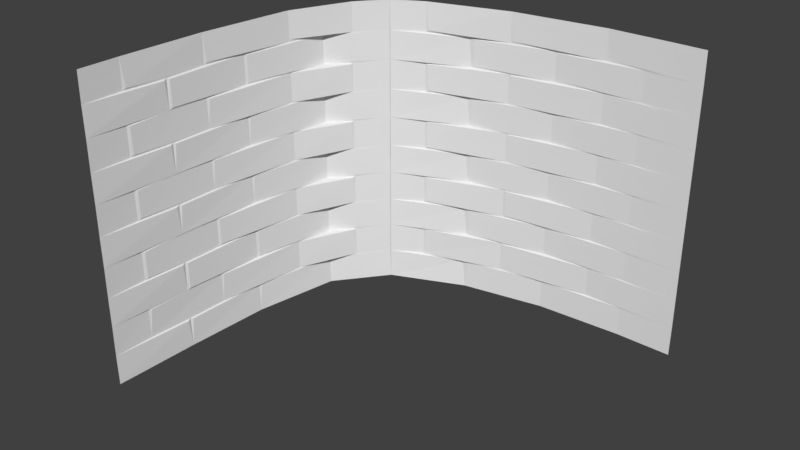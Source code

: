 # Source: curvedbrickwall001.blend  (saved by Blender 2.79.0; exported with 4.5.12 LTS)
import bpy
from mathutils import Matrix  # noqa: F401  (used for matrix-valued properties, if any)

bpy.ops.wm.read_factory_settings(use_empty=True)
scene = bpy.context.scene
scene.name = 'Scene'

# ---- collections
col_collection_10 = bpy.data.collections.new('Collection 10'); scene.collection.children.link(col_collection_10)

# ---- world
world_world = bpy.data.worlds.new('World'); scene.world = world_world
world_world.color = (0.05088, 0.05088, 0.05088)
world_world.use_sun_shadow = False
world_world.sun_shadow_jitter_overblur = 0.0
world_world.cycles.sampling_method = 'MANUAL'

# ---- meshes
me_plane = bpy.data.meshes.new('Plane')
me_plane.from_pydata([(-1.0, -1.0, 0.0), (1.0, -1.0, 0.0), (-1.0, 0.9023, 0.3869), (1.0, 0.9023, 0.3869), (0.8, 0.904, 0.384), (0.8, -1.0, -0.00347), (0.5955, 0.9035, 0.3849), (0.5955, -1.0, -0.002469), (0.3996, 0.904, 0.384), (0.3996, -1.0, -0.003452), (0.196, 0.9034, 0.3851), (0.196, -1.0, -0.002212), (7.891e-08, 0.9041, 0.3839), (-4.164e-10, -1.0, -0.003572), (-0.204, 0.9034, 0.3851), (-0.204, -1.0, -0.002241), (-0.4001, 0.9041, 0.384), (-0.4001, -1.0, -0.003544), (-0.6047, 0.9035, 0.3849), (-0.6047, -1.0, -0.002388), (-0.8, 0.9041, 0.3839), (-0.8, -1.0, -0.003645), (0.8032, -0.474, 0.00244), (0.003802, -0.4743, 0.002445), (-0.3966, -0.4741, 0.002536), (-0.7958, -0.4741, 0.002522), (0.6014, 0.7287, 0.2349), (0.2032, 0.7288, 0.2346), (-0.1976, 0.7288, 0.2347), (-0.5971, 0.7288, 0.2347), (0.8098, 0.6031, 0.1323), (0.4075, 0.6031, 0.1323), (0.01155, 0.6031, 0.1323), (-0.39, 0.6031, 0.1323), (-0.7875, 0.6031, 0.1323), (1.0, 0.5914, 0.1262), (0.803, 0.5924, 0.1213), (0.606, 0.712, 0.2315), (0.5982, 0.5927, 0.1224), (0.4025, 0.5923, 0.1216), (0.2116, 0.712, 0.2315), (0.1994, 0.5927, 0.1224), (0.003503, 0.5924, 0.1213), (-0.1912, 0.712, 0.2315), (-0.201, 0.5927, 0.1224), (-0.3968, 0.5923, 0.1214), (-0.5891, 0.712, 0.2315), (-0.6012, 0.5927, 0.1224), (-0.7961, 0.5925, 0.1214), (-1.0, 0.7262, 0.2389), (0.7993, 0.7278, 0.2353), (0.3987, 0.7279, 0.2353), (-0.0007467, 0.7279, 0.2353), (-0.4009, 0.7279, 0.2353), (-0.801, 0.7279, 0.2353), (-1.0, 0.3606, 0.07701), (-0.8147, 0.3777, 0.08149), (0.7991, 0.3606, 0.07684), (0.6019, 0.3606, 0.07519), (0.3986, 0.3606, 0.07679), (0.2037, 0.3606, 0.0748), (-0.001062, 0.3606, 0.0768), (-0.1972, 0.3606, 0.07493), (-0.4012, 0.3606, 0.07679), (-0.5965, 0.3606, 0.07491), (-0.8012, 0.3599, 0.07524), (-1.0, -0.2196, 0.01145), (0.8098, 0.07029, 0.0317), (0.5858, 0.07243, 0.03168), (0.4075, 0.07029, 0.0317), (0.01155, 0.07029, 0.0317), (-0.39, 0.07029, 0.0317), (-0.6136, 0.07243, 0.03168), (-0.7875, 0.07029, 0.0317), (1.0, 0.05648, 0.02955), (0.8033, 0.05483, 0.02475), (0.598, 0.05498, 0.02536), (0.4028, 0.05478, 0.02499), (0.1991, 0.05619, 0.02699), (0.003889, 0.05482, 0.02472), (-0.2013, 0.05619, 0.027), (-0.3965, 0.0548, 0.02482), (-0.6014, 0.05497, 0.0254), (-0.7956, 0.05479, 0.02478), (0.606, -0.2052, 0.01358), (0.3871, -0.2031, 0.01357), (0.2116, -0.2052, 0.01358), (-0.1912, -0.2052, 0.01358), (-0.5891, -0.2052, 0.01358), (-0.8147, -0.2031, 0.01357), (0.7991, -0.2198, 0.008904), (0.6021, -0.221, 0.007015), (0.3985, -0.2207, 0.007272), (0.2038, -0.2209, 0.006601), (-0.001062, -0.2198, 0.008867), (-0.197, -0.2209, 0.006737), (-0.4012, -0.2198, 0.008857), (-0.5963, -0.2209, 0.006714), (-0.8012, -0.2207, 0.007302), (-1.0, -0.75, -0.002175), (0.4026, -0.4741, 0.002696), (0.8098, -0.4596, 0.01007), (0.5858, -0.4575, 0.01005), (0.4075, -0.4596, 0.01007), (0.01155, -0.4596, 0.01007), (-0.39, -0.4596, 0.01007), (-0.6136, -0.4575, 0.01005), (-0.7875, -0.4596, 0.01007), (0.598, -0.4748, 0.003739), (0.1991, -0.4736, 0.005368), (-0.2013, -0.4736, 0.005375), (-0.6014, -0.4748, 0.003774), (0.606, -0.7325, 1.214e-09), (0.3871, -0.7301, -2.011e-05), (0.2116, -0.7325, 1.322e-09), (-0.01167, -0.7301, -2.006e-05), (-0.1912, -0.7325, 1.527e-09), (-0.4123, -0.7301, -2.009e-05), (-0.5891, -0.7325, 1.596e-09), (-0.8147, -0.7301, -2.026e-05), (1.0, -0.4731, 0.00867), (0.8098, -0.4945, 0.01007), (0.7991, -0.75, -0.004693), (0.6021, -0.7511, -0.006559), (0.4075, -0.4945, 0.01007), (0.3985, -0.7507, -0.00631), (0.2038, -0.751, -0.006977), (0.01155, -0.4945, 0.01007), (-0.0009015, -0.7507, -0.006278), (-0.197, -0.751, -0.006839), (-0.39, -0.4945, 0.01007), (-0.4011, -0.7507, -0.00629), (-0.5963, -0.751, -0.006863), (-0.7875, -0.4945, 0.01007), (-0.8012, -0.7508, -0.00628), (-1.0, 0.9027, 0.3869), (1.0, 0.9027, 0.3869), (-1.0, 1.215, 2.344), (1.0, 1.215, 2.344), (0.8, 1.215, 2.346), (0.8, 0.9028, 0.3868), (0.5955, 1.215, 2.346), (0.5955, 0.9028, 0.3868), (0.3996, 1.215, 2.346), (0.3996, 0.9028, 0.3868), (0.196, 1.215, 2.346), (0.196, 0.9028, 0.3868), (4.685e-07, 1.215, 2.346), (7.591e-08, 0.9028, 0.3868), (-0.204, 1.215, 2.346), (-0.204, 0.9028, 0.3868), (-0.4001, 1.215, 2.346), (-0.4001, 0.9028, 0.3868), (-0.6047, 1.215, 2.346), (-0.6047, 0.9028, 0.3868), (-0.8, 1.215, 2.346), (-0.8, 0.9028, 0.3868), (0.8032, 1.101, 0.8688), (0.003802, 1.101, 0.8686), (-0.3966, 1.101, 0.8688), (-0.7958, 1.101, 0.8688), (0.6015, 1.218, 2.131), (0.2032, 1.218, 2.132), (-0.1976, 1.218, 2.131), (-0.5971, 1.218, 2.132), (0.8098, 1.221, 1.993), (0.4075, 1.221, 1.993), (0.01155, 1.221, 1.993), (-0.39, 1.221, 1.993), (-0.7875, 1.221, 1.993), (1.0, 1.221, 1.98), (0.803, 1.221, 1.981), (0.606, 1.218, 2.114), (0.5982, 1.221, 1.982), (0.4025, 1.221, 1.981), (0.2116, 1.218, 2.114), (0.1994, 1.221, 1.982), (0.003503, 1.221, 1.981), (-0.1912, 1.218, 2.114), (-0.201, 1.221, 1.982), (-0.3968, 1.221, 1.981), (-0.5891, 1.218, 2.114), (-0.6012, 1.221, 1.982), (-0.7961, 1.221, 1.981), (-1.0, 1.218, 2.129), (0.7993, 1.218, 2.131), (0.3987, 1.218, 2.131), (-0.0007463, 1.218, 2.131), (-0.4009, 1.218, 2.131), (-0.801, 1.218, 2.131), (-1.0, 1.218, 1.733), (-0.8147, 1.219, 1.751), (0.7991, 1.218, 1.733), (0.6019, 1.218, 1.733), (0.3986, 1.218, 1.733), (0.2037, 1.219, 1.733), (-0.001062, 1.218, 1.733), (-0.1972, 1.219, 1.733), (-0.4012, 1.218, 1.733), (-0.5965, 1.219, 1.733), (-0.8012, 1.218, 1.732), (-1.0, 1.148, 1.119), (0.8098, 1.197, 1.431), (0.5858, 1.197, 1.434), (0.4075, 1.197, 1.431), (0.01155, 1.197, 1.431), (-0.39, 1.197, 1.431), (-0.6136, 1.197, 1.434), (-0.7875, 1.197, 1.431), (1.0, 1.197, 1.416), (0.8033, 1.197, 1.415), (0.598, 1.197, 1.415), (0.4028, 1.197, 1.414), (0.1991, 1.197, 1.416), (0.003889, 1.197, 1.414), (-0.2013, 1.197, 1.416), (-0.3965, 1.197, 1.414), (-0.6014, 1.197, 1.415), (-0.7956, 1.197, 1.414), (0.606, 1.149, 1.134), (0.3871, 1.149, 1.137), (0.2116, 1.149, 1.134), (-0.1912, 1.149, 1.134), (-0.5891, 1.149, 1.134), (-0.8147, 1.149, 1.137), (0.7991, 1.148, 1.119), (0.6021, 1.149, 1.117), (0.3985, 1.149, 1.118), (0.2038, 1.149, 1.117), (-0.001061, 1.148, 1.119), (-0.197, 1.149, 1.117), (-0.4012, 1.148, 1.119), (-0.5963, 1.149, 1.117), (-0.8012, 1.149, 1.118), (-1.0, 1.003, 0.5888), (0.4026, 1.101, 0.8688), (0.8098, 1.101, 0.8845), (0.5858, 1.101, 0.8867), (0.4075, 1.101, 0.8845), (0.01155, 1.101, 0.8845), (-0.39, 1.101, 0.8845), (-0.6136, 1.101, 0.8867), (-0.7875, 1.101, 0.8845), (0.598, 1.101, 0.8681), (0.1991, 1.101, 0.8695), (-0.2013, 1.101, 0.8695), (-0.6014, 1.101, 0.8681), (0.606, 1.003, 0.6075), (0.3871, 1.003, 0.6101), (0.2116, 1.003, 0.6075), (-0.01167, 1.003, 0.6101), (-0.1912, 1.003, 0.6075), (-0.4123, 1.003, 0.6101), (-0.5891, 1.003, 0.6075), (-0.8147, 1.003, 0.6101), (1.0, 1.1, 0.8701), (0.8098, 1.1, 0.8474), (0.7991, 1.003, 0.5887), (0.6021, 1.003, 0.5874), (0.4075, 1.1, 0.8474), (0.3985, 1.003, 0.5878), (0.2038, 1.003, 0.5875), (0.01155, 1.1, 0.8474), (-0.0009014, 1.003, 0.5878), (-0.197, 1.003, 0.5875), (-0.39, 1.1, 0.8474), (-0.4011, 1.003, 0.5878), (-0.5963, 1.003, 0.5875), (-0.7875, 1.1, 0.8474), (-0.8012, 1.003, 0.5878)], [], [(30, 4, 50), (6, 8, 31), (31, 8, 51), (10, 12, 32), (32, 12, 52), (14, 16, 33), (18, 20, 34), (34, 20, 54), (111, 25, 133), (110, 24, 130), (127, 109, 23), (108, 100, 124), (120, 22, 121), (53, 29, 46), (52, 28, 43), (51, 27, 40), (50, 26, 37), (35, 30, 36), (38, 31, 39), (41, 32, 42), (44, 33, 45), (48, 47, 34), (64, 47, 72), (62, 44, 80), (60, 41, 78), (58, 38, 68), (67, 36, 57), (57, 37, 58), (69, 39, 59), (59, 40, 60), (70, 42, 61), (61, 43, 62), (71, 45, 63), (63, 46, 64), (73, 48, 65), (56, 49, 55), (48, 54, 56), (45, 53, 63), (42, 52, 61), (39, 51, 59), (36, 50, 57), (30, 50, 36), (37, 26, 38), (31, 51, 39), (40, 27, 41), (32, 52, 42), (43, 28, 44), (33, 53, 45), (46, 29, 47), (34, 54, 48), (73, 65, 83), (88, 64, 82), (71, 63, 81), (87, 62, 80), (70, 61, 79), (86, 60, 78), (69, 59, 77), (84, 58, 76), (67, 57, 75), (75, 57, 90), (77, 59, 85), (79, 61, 94), (81, 63, 96), (83, 65, 89), (74, 67, 75), (78, 70, 79), (80, 71, 81), (97, 82, 106), (95, 80, 110), (93, 78, 109), (91, 76, 102), (101, 75, 90), (84, 76, 91), (103, 77, 92), (86, 78, 93), (104, 79, 94), (87, 80, 95), (105, 81, 96), (88, 82, 97), (107, 83, 98), (96, 88, 97), (94, 87, 95), (90, 84, 91), (107, 98, 25), (118, 97, 111), (105, 96, 24), (116, 95, 110), (104, 94, 23), (114, 93, 109), (103, 92, 100), (112, 91, 108), (101, 90, 22), (22, 90, 122), (100, 92, 113), (23, 94, 115), (24, 96, 117), (25, 98, 119), (120, 101, 22), (23, 109, 104), (110, 105, 24), (132, 111, 19), (129, 110, 15), (126, 109, 11), (123, 108, 7), (121, 22, 122), (112, 108, 123), (124, 100, 125), (114, 109, 126), (127, 23, 128), (116, 110, 129), (130, 24, 131), (118, 111, 132), (133, 25, 134), (122, 112, 123), (19, 133, 21), (15, 130, 17), (11, 127, 13), (7, 124, 9), (6, 26, 50, 4), (10, 27, 51, 8), (14, 28, 52, 12), (18, 29, 53, 16), (53, 33, 16), (2, 49, 54, 20), (36, 67, 74, 35), (39, 69, 68, 38), (65, 48, 56), (58, 37, 38), (42, 70, 78, 41), (60, 40, 41), (45, 71, 80, 44), (62, 43, 44), (48, 73, 72, 47), (64, 46, 47), (55, 66, 89, 65), (47, 29, 18), (44, 28, 14), (41, 27, 10), (38, 26, 6), (57, 50, 37), (38, 6, 31), (59, 51, 40), (41, 10, 32), (61, 52, 43), (44, 14, 33), (63, 53, 46), (47, 18, 34), (56, 54, 49), (65, 56, 55), (64, 88, 96, 63), (62, 87, 94, 61), (60, 86, 85, 59), (58, 84, 90, 57), (69, 77, 76, 68), (76, 58, 68), (82, 64, 72), (73, 83, 82, 72), (75, 101, 120, 74), (77, 103, 102, 76), (98, 83, 89), (92, 77, 85), (79, 104, 109, 78), (81, 105, 110, 80), (83, 107, 106, 82), (86, 93, 92, 85), (98, 89, 66), (4, 30, 35, 3), (66, 99, 119, 98), (97, 118, 117, 96), (95, 116, 115, 94), (93, 114, 113, 92), (91, 112, 122, 90), (103, 100, 108, 102), (108, 91, 102), (111, 97, 106), (107, 25, 111, 106), (118, 132, 131, 117), (134, 25, 119), (131, 24, 117), (128, 23, 115), (125, 100, 113), (7, 108, 124), (11, 109, 127), (15, 110, 130), (19, 111, 133), (134, 119, 99), (116, 129, 128, 115), (114, 126, 125, 113), (99, 0, 21, 134), (132, 19, 17, 131), (21, 133, 134), (129, 15, 13, 128), (17, 130, 131), (126, 11, 9, 125), (13, 127, 128), (123, 7, 5, 122), (9, 124, 125), (121, 5, 1, 120), (5, 121, 122), (165, 139, 185), (141, 143, 166), (166, 143, 186), (145, 147, 167), (167, 147, 187), (149, 151, 168), (153, 155, 169), (169, 155, 189), (246, 160, 268), (245, 159, 265), (262, 244, 158), (243, 235, 259), (255, 157, 256), (188, 164, 181), (187, 163, 178), (186, 162, 175), (185, 161, 172), (170, 165, 171), (173, 166, 174), (176, 167, 177), (179, 168, 180), (183, 182, 169), (199, 182, 207), (197, 179, 215), (195, 176, 213), (193, 173, 203), (202, 171, 192), (192, 172, 193), (204, 174, 194), (194, 175, 195), (205, 177, 196), (196, 178, 197), (206, 180, 198), (198, 181, 199), (208, 183, 200), (191, 184, 190), (183, 189, 191), (180, 188, 198), (177, 187, 196), (174, 186, 194), (171, 185, 192), (165, 185, 171), (172, 161, 173), (166, 186, 174), (175, 162, 176), (167, 187, 177), (178, 163, 179), (168, 188, 180), (181, 164, 182), (169, 189, 183), (208, 200, 218), (223, 199, 217), (206, 198, 216), (222, 197, 215), (205, 196, 214), (221, 195, 213), (204, 194, 212), (219, 193, 211), (202, 192, 210), (210, 192, 225), (212, 194, 220), (214, 196, 229), (216, 198, 231), (218, 200, 224), (209, 202, 210), (213, 205, 214), (215, 206, 216), (232, 217, 241), (230, 215, 245), (228, 213, 244), (226, 211, 237), (236, 210, 225), (219, 211, 226), (238, 212, 227), (221, 213, 228), (239, 214, 229), (222, 215, 230), (240, 216, 231), (223, 217, 232), (242, 218, 233), (231, 223, 232), (229, 222, 230), (225, 219, 226), (242, 233, 160), (253, 232, 246), (240, 231, 159), (251, 230, 245), (239, 229, 158), (249, 228, 244), (238, 227, 235), (247, 226, 243), (236, 225, 157), (157, 225, 257), (235, 227, 248), (158, 229, 250), (159, 231, 252), (160, 233, 254), (255, 236, 157), (158, 244, 239), (245, 240, 159), (267, 246, 154), (264, 245, 150), (261, 244, 146), (258, 243, 142), (256, 157, 257), (247, 243, 258), (259, 235, 260), (249, 244, 261), (262, 158, 263), (251, 245, 264), (265, 159, 266), (253, 246, 267), (268, 160, 269), (257, 247, 258), (154, 268, 156), (150, 265, 152), (146, 262, 148), (142, 259, 144), (141, 161, 185, 139), (145, 162, 186, 143), (149, 163, 187, 147), (153, 164, 188, 151), (188, 168, 151), (137, 184, 189, 155), (171, 202, 209, 170), (174, 204, 203, 173), (200, 183, 191), (193, 172, 173), (177, 205, 213, 176), (195, 175, 176), (180, 206, 215, 179), (197, 178, 179), (183, 208, 207, 182), (199, 181, 182), (190, 201, 224, 200), (182, 164, 153), (179, 163, 149), (176, 162, 145), (173, 161, 141), (192, 185, 172), (173, 141, 166), (194, 186, 175), (176, 145, 167), (196, 187, 178), (179, 149, 168), (198, 188, 181), (182, 153, 169), (191, 189, 184), (200, 191, 190), (199, 223, 231, 198), (197, 222, 229, 196), (195, 221, 220, 194), (193, 219, 225, 192), (204, 212, 211, 203), (211, 193, 203), (217, 199, 207), (208, 218, 217, 207), (210, 236, 255, 209), (212, 238, 237, 211), (233, 218, 224), (227, 212, 220), (214, 239, 244, 213), (216, 240, 245, 215), (218, 242, 241, 217), (221, 228, 227, 220), (233, 224, 201), (139, 165, 170, 138), (201, 234, 254, 233), (232, 253, 252, 231), (230, 251, 250, 229), (228, 249, 248, 227), (226, 247, 257, 225), (238, 235, 243, 237), (243, 226, 237), (246, 232, 241), (242, 160, 246, 241), (253, 267, 266, 252), (269, 160, 254), (266, 159, 252), (263, 158, 250), (260, 235, 248), (142, 243, 259), (146, 244, 262), (150, 245, 265), (154, 246, 268), (269, 254, 234), (251, 264, 263, 250), (249, 261, 260, 248), (234, 135, 156, 269), (267, 154, 152, 266), (156, 268, 269), (264, 150, 148, 263), (152, 265, 266), (261, 146, 144, 260), (148, 262, 263), (258, 142, 140, 257), (144, 259, 260), (256, 140, 136, 255), (140, 256, 257)])
me_plane.use_remesh_preserve_volume = False
me_plane.use_remesh_preserve_attributes = False
me_plane.use_mirror_vertex_groups = False
me_plane.update()

# ---- objects
ob_plane = bpy.data.objects.new('Plane', me_plane)

# ---- transforms, parenting, visibility, modifiers, constraints
ob_plane.location = (0.04332, 1.953, 0.6454)
ob_plane.rotation_euler = (-1.344e-07, 1.571, 0.0)
ob_plane.scale = (0.6412, 0.6986, 0.6561)
ob_plane.lineart.crease_threshold = 0.0

# ---- collection membership
col_collection_10.objects.link(ob_plane)

# ---- scene / render settings (as saved in the file)
scene.frame_start = 1; scene.frame_end = 250; scene.frame_set(1)
scene.render.engine = 'BLENDER_EEVEE_NEXT'
scene.render.resolution_percentage = 50
scene.render.dither_intensity = 0.0
scene.cycles.use_denoising = False
scene.cycles.samples = 128
scene.cycles.sampling_pattern = 'TABULATED_SOBOL'
scene.cycles.use_adaptive_sampling = False
scene.cycles.use_light_tree = False
scene.cycles.blur_glossy = 0.0
scene.cycles.sample_clamp_indirect = 0.0
scene.view_settings.view_transform = 'Standard'
bpy.context.view_layer.update()

# ---- added for rendering (the .blend has no active camera and no usable light): camera, sun
cam_auto = bpy.data.cameras.new('AutoCamera')
cam_auto.lens = 50.0
cam_auto.sensor_width = 36.0
cam_auto.clip_end = 1000.0
ob_auto_camera = bpy.data.objects.new('AutoCamera', cam_auto)
scene.collection.objects.link(ob_auto_camera)
ob_auto_camera.location = (3.15771, -0.785846, 2.523)
ob_auto_camera.rotation_euler = (1.09748, -7.21219e-08, 0.694738)
scene.camera = ob_auto_camera
light_auto_sun = bpy.data.lights.new('AutoSun', 'SUN')
light_auto_sun.energy = 3.0
light_auto_sun.angle = 0.0523599
ob_auto_sun = bpy.data.objects.new('AutoSun', light_auto_sun)
scene.collection.objects.link(ob_auto_sun)
ob_auto_sun.rotation_euler = (0.872665, 0.174533, 0.523599)
bpy.context.view_layer.update()
